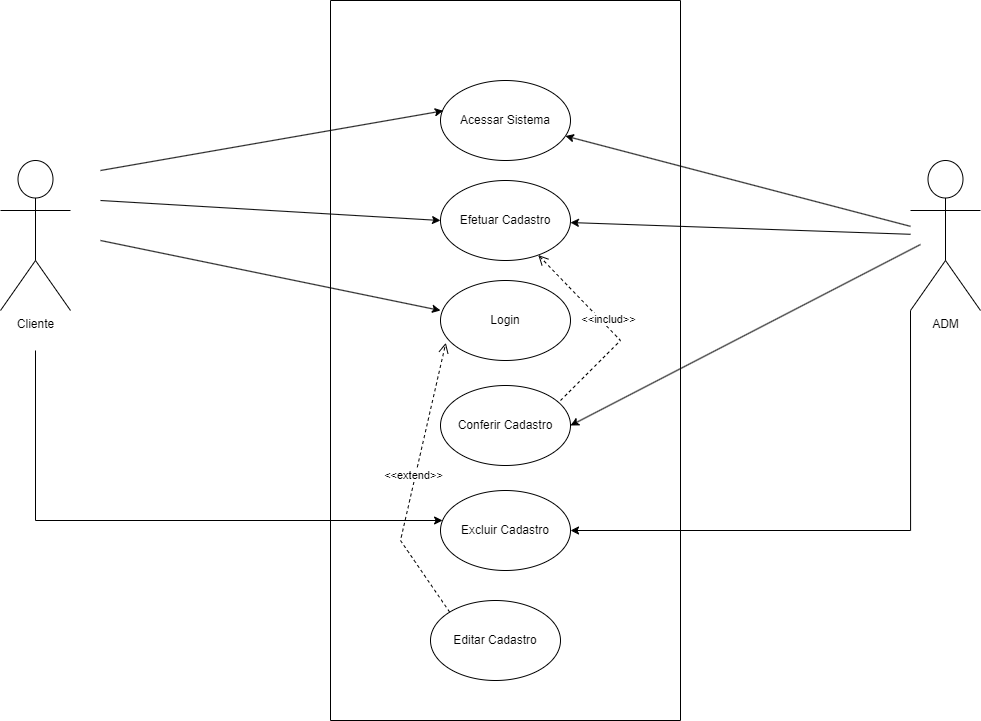

The diagram above was exported from draw.io. Its source (the exported page's mxGraphModel, read from the mxfile embedded in the PNG):
<mxGraphModel dx="2181" dy="668" grid="1" gridSize="10" guides="1" tooltips="1" connect="1" arrows="1" fold="1" page="1" pageScale="1" pageWidth="827" pageHeight="1169" math="0" shadow="0">
  <root>
    <mxCell id="0" />
    <mxCell id="1" parent="0" />
    <mxCell id="Yw-UsfMOdiBoRVa1EIJJ-3" value="Acessar Sistema" style="ellipse;whiteSpace=wrap;html=1;" parent="1" vertex="1">
      <mxGeometry x="340" y="200" width="130" height="80" as="geometry" />
    </mxCell>
    <mxCell id="Yw-UsfMOdiBoRVa1EIJJ-4" value="Efetuar Cadastro" style="ellipse;whiteSpace=wrap;html=1;" parent="1" vertex="1">
      <mxGeometry x="340" y="300" width="130" height="80" as="geometry" />
    </mxCell>
    <mxCell id="Yw-UsfMOdiBoRVa1EIJJ-5" value="Login" style="ellipse;whiteSpace=wrap;html=1;" parent="1" vertex="1">
      <mxGeometry x="340" y="400" width="130" height="80" as="geometry" />
    </mxCell>
    <mxCell id="Yw-UsfMOdiBoRVa1EIJJ-6" value="Conferir Cadastro" style="ellipse;whiteSpace=wrap;html=1;" parent="1" vertex="1">
      <mxGeometry x="340" y="505" width="130" height="80" as="geometry" />
    </mxCell>
    <mxCell id="Yw-UsfMOdiBoRVa1EIJJ-7" value="Excluir Cadastro" style="ellipse;whiteSpace=wrap;html=1;" parent="1" vertex="1">
      <mxGeometry x="340" y="610" width="130" height="80" as="geometry" />
    </mxCell>
    <mxCell id="Yw-UsfMOdiBoRVa1EIJJ-38" style="edgeStyle=orthogonalEdgeStyle;rounded=0;orthogonalLoop=1;jettySize=auto;html=1;" parent="1" target="Yw-UsfMOdiBoRVa1EIJJ-7" edge="1">
      <mxGeometry relative="1" as="geometry">
        <mxPoint x="-65" y="470" as="sourcePoint" />
        <Array as="points">
          <mxPoint x="-65" y="640" />
        </Array>
      </mxGeometry>
    </mxCell>
    <mxCell id="Yw-UsfMOdiBoRVa1EIJJ-9" value="Cliente" style="shape=umlActor;verticalLabelPosition=bottom;verticalAlign=top;html=1;outlineConnect=0;" parent="1" vertex="1">
      <mxGeometry x="-100" y="280" width="70" height="150" as="geometry" />
    </mxCell>
    <mxCell id="Yw-UsfMOdiBoRVa1EIJJ-45" style="edgeStyle=orthogonalEdgeStyle;rounded=0;orthogonalLoop=1;jettySize=auto;html=1;exitX=0;exitY=1;exitDx=0;exitDy=0;exitPerimeter=0;entryX=1;entryY=0.5;entryDx=0;entryDy=0;" parent="1" source="Yw-UsfMOdiBoRVa1EIJJ-11" target="Yw-UsfMOdiBoRVa1EIJJ-7" edge="1">
      <mxGeometry relative="1" as="geometry" />
    </mxCell>
    <mxCell id="Yw-UsfMOdiBoRVa1EIJJ-11" value="ADM" style="shape=umlActor;verticalLabelPosition=bottom;verticalAlign=top;html=1;outlineConnect=0;" parent="1" vertex="1">
      <mxGeometry x="810" y="280" width="70" height="150" as="geometry" />
    </mxCell>
    <mxCell id="Yw-UsfMOdiBoRVa1EIJJ-14" value="" style="endArrow=classic;html=1;rounded=0;entryX=0.021;entryY=0.379;entryDx=0;entryDy=0;entryPerimeter=0;" parent="1" target="Yw-UsfMOdiBoRVa1EIJJ-3" edge="1">
      <mxGeometry width="50" height="50" relative="1" as="geometry">
        <mxPoint y="290" as="sourcePoint" />
        <mxPoint x="450" y="410" as="targetPoint" />
      </mxGeometry>
    </mxCell>
    <mxCell id="Yw-UsfMOdiBoRVa1EIJJ-15" value="" style="endArrow=classic;html=1;rounded=0;entryX=0;entryY=0.5;entryDx=0;entryDy=0;" parent="1" target="Yw-UsfMOdiBoRVa1EIJJ-4" edge="1">
      <mxGeometry width="50" height="50" relative="1" as="geometry">
        <mxPoint y="320" as="sourcePoint" />
        <mxPoint x="333" y="330" as="targetPoint" />
      </mxGeometry>
    </mxCell>
    <mxCell id="Yw-UsfMOdiBoRVa1EIJJ-17" value="" style="endArrow=classic;html=1;rounded=0;" parent="1" edge="1">
      <mxGeometry width="50" height="50" relative="1" as="geometry">
        <mxPoint y="360" as="sourcePoint" />
        <mxPoint x="340" y="430" as="targetPoint" />
      </mxGeometry>
    </mxCell>
    <mxCell id="Yw-UsfMOdiBoRVa1EIJJ-21" value="" style="swimlane;startSize=0;" parent="1" vertex="1">
      <mxGeometry x="230" y="120" width="350" height="720" as="geometry" />
    </mxCell>
    <mxCell id="Yw-UsfMOdiBoRVa1EIJJ-8" value="Editar Cadastro" style="ellipse;whiteSpace=wrap;html=1;" parent="Yw-UsfMOdiBoRVa1EIJJ-21" vertex="1">
      <mxGeometry x="100" y="600" width="130" height="80" as="geometry" />
    </mxCell>
    <mxCell id="Yw-UsfMOdiBoRVa1EIJJ-34" value="" style="endArrow=classic;html=1;rounded=0;" parent="1" source="Yw-UsfMOdiBoRVa1EIJJ-11" target="Yw-UsfMOdiBoRVa1EIJJ-3" edge="1">
      <mxGeometry width="50" height="50" relative="1" as="geometry">
        <mxPoint x="530" y="380" as="sourcePoint" />
        <mxPoint x="580" y="330" as="targetPoint" />
      </mxGeometry>
    </mxCell>
    <mxCell id="Yw-UsfMOdiBoRVa1EIJJ-37" value="" style="endArrow=classic;html=1;rounded=0;" parent="1" source="Yw-UsfMOdiBoRVa1EIJJ-11" target="Yw-UsfMOdiBoRVa1EIJJ-4" edge="1">
      <mxGeometry width="50" height="50" relative="1" as="geometry">
        <mxPoint x="530" y="380" as="sourcePoint" />
        <mxPoint x="580" y="330" as="targetPoint" />
      </mxGeometry>
    </mxCell>
    <mxCell id="ieHUSh--G8kUg43kYVry-12" value="" style="endArrow=classic;html=1;rounded=0;entryX=1;entryY=0.5;entryDx=0;entryDy=0;" parent="1" target="Yw-UsfMOdiBoRVa1EIJJ-6" edge="1">
      <mxGeometry width="50" height="50" relative="1" as="geometry">
        <mxPoint x="820" y="364" as="sourcePoint" />
        <mxPoint x="480" y="352" as="targetPoint" />
      </mxGeometry>
    </mxCell>
    <mxCell id="ieHUSh--G8kUg43kYVry-14" value="&amp;lt;&amp;lt;includ&amp;gt;&amp;gt;" style="html=1;verticalAlign=bottom;endArrow=open;dashed=1;endSize=8;curved=0;rounded=0;" parent="1" target="Yw-UsfMOdiBoRVa1EIJJ-4" edge="1">
      <mxGeometry relative="1" as="geometry">
        <mxPoint x="460" y="520" as="sourcePoint" />
        <mxPoint x="340" y="560" as="targetPoint" />
        <Array as="points">
          <mxPoint x="520" y="460" />
        </Array>
      </mxGeometry>
    </mxCell>
    <mxCell id="ieHUSh--G8kUg43kYVry-3" value="&amp;lt;&amp;lt;extend&amp;gt;&amp;gt;" style="html=1;verticalAlign=bottom;endArrow=open;dashed=1;endSize=8;curved=0;rounded=0;exitX=0;exitY=0;exitDx=0;exitDy=0;entryX=0.041;entryY=0.779;entryDx=0;entryDy=0;entryPerimeter=0;" parent="1" source="Yw-UsfMOdiBoRVa1EIJJ-8" target="Yw-UsfMOdiBoRVa1EIJJ-5" edge="1">
      <mxGeometry relative="1" as="geometry">
        <mxPoint x="530" y="610" as="sourcePoint" />
        <mxPoint x="450" y="610" as="targetPoint" />
        <Array as="points">
          <mxPoint x="300" y="660" />
        </Array>
      </mxGeometry>
    </mxCell>
  </root>
</mxGraphModel>